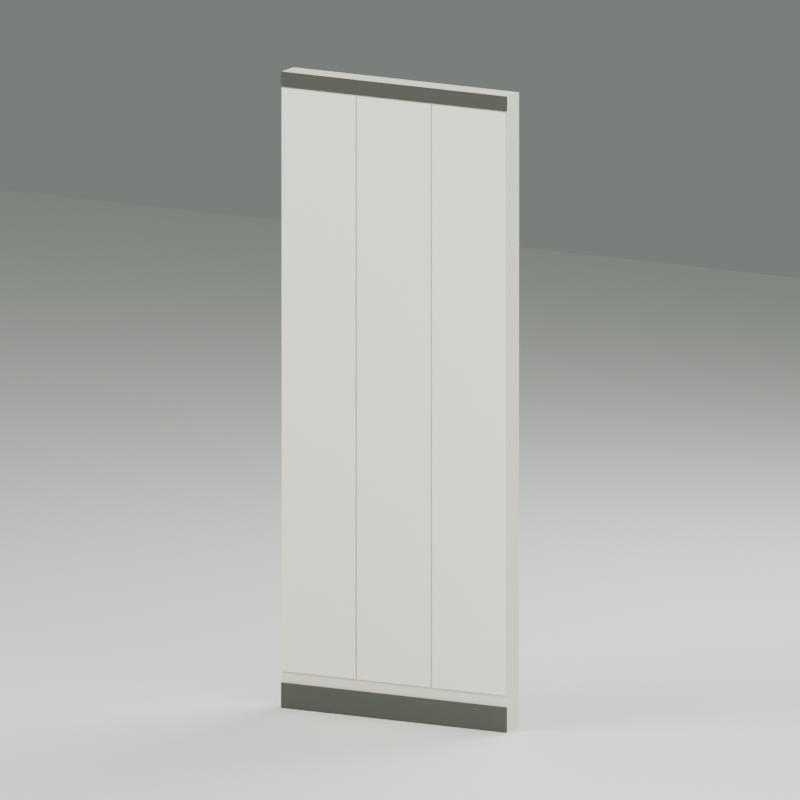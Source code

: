 # Source: mall-solid-wall.blend  (saved by Blender 5.1.30; exported with 4.5.12 LTS)
import bpy
from mathutils import Matrix  # noqa: F401  (used for matrix-valued properties, if any)

bpy.ops.wm.read_factory_settings(use_empty=True)
scene = bpy.context.scene
scene.name = 'Scene'

# ---- materials (node trees are filled in below, after node groups)
mat_warm_ivory_wall = bpy.data.materials.new('Warm ivory wall')
mat_warm_ivory_wall.diffuse_color = (0.6867, 0.6514, 0.5457, 1.0)
mat_limestone_wall_panels = bpy.data.materials.new('Limestone wall panels')
mat_limestone_wall_panels.diffuse_color = (0.7991, 0.7605, 0.6584, 1.0)
mat_dark_bronze_skirting = bpy.data.materials.new('Dark bronze skirting')
mat_dark_bronze_skirting.diffuse_color = (0.06848, 0.07227, 0.05781, 1.0)
mat_studio_floor = bpy.data.materials.new('STUDIO floor')
mat_studio_floor.diffuse_color = (0.7305, 0.7529, 0.7011, 1.0)

# ---- material node trees
mat_warm_ivory_wall.use_nodes = True; mat_warm_ivory_wall.node_tree.nodes.clear()
_N = mat_warm_ivory_wall.node_tree.nodes; _L = mat_warm_ivory_wall.node_tree.links
n0 = _N.new('ShaderNodeBsdfPrincipled'); n0.name = 'Principled BSDF'; n0.location = (-200, 100)
n0.inputs[0].default_value = (0.6867, 0.6514, 0.5457, 1.0)
n0.inputs[2].default_value = 0.78
n1 = _N.new('ShaderNodeOutputMaterial'); n1.name = 'Material Output'; n1.location = (200, 100)
_L.new(n0.outputs[0], n1.inputs[0])
n1.is_active_output = True
mat_limestone_wall_panels.use_nodes = True; mat_limestone_wall_panels.node_tree.nodes.clear()
_N = mat_limestone_wall_panels.node_tree.nodes; _L = mat_limestone_wall_panels.node_tree.links
n0 = _N.new('ShaderNodeBsdfPrincipled'); n0.name = 'Principled BSDF'; n0.location = (-200, 100)
n0.inputs[0].default_value = (0.7991, 0.7605, 0.6584, 1.0)
n0.inputs[2].default_value = 0.76
n1 = _N.new('ShaderNodeOutputMaterial'); n1.name = 'Material Output'; n1.location = (200, 100)
_L.new(n0.outputs[0], n1.inputs[0])
n1.is_active_output = True
mat_dark_bronze_skirting.use_nodes = True; mat_dark_bronze_skirting.node_tree.nodes.clear()
_N = mat_dark_bronze_skirting.node_tree.nodes; _L = mat_dark_bronze_skirting.node_tree.links
n0 = _N.new('ShaderNodeBsdfPrincipled'); n0.name = 'Principled BSDF'; n0.location = (-200, 100)
n0.inputs[0].default_value = (0.06848, 0.07227, 0.05781, 1.0)
n0.inputs[1].default_value = 0.35
n0.inputs[2].default_value = 0.38
n1 = _N.new('ShaderNodeOutputMaterial'); n1.name = 'Material Output'; n1.location = (200, 100)
_L.new(n0.outputs[0], n1.inputs[0])
n1.is_active_output = True
mat_studio_floor.use_nodes = True; mat_studio_floor.node_tree.nodes.clear()
_N = mat_studio_floor.node_tree.nodes; _L = mat_studio_floor.node_tree.links
n0 = _N.new('ShaderNodeBsdfPrincipled'); n0.name = 'Principled BSDF'; n0.location = (-200, 100)
n0.inputs[0].default_value = (0.7305, 0.7529, 0.7011, 1.0)
n0.inputs[2].default_value = 0.9
n1 = _N.new('ShaderNodeOutputMaterial'); n1.name = 'Material Output'; n1.location = (200, 100)
_L.new(n0.outputs[0], n1.inputs[0])
n1.is_active_output = True

# ---- world
world_studio = bpy.data.worlds.new('Studio'); scene.world = world_studio
world_studio.use_nodes = True; world_studio.node_tree.nodes.clear()
_N = world_studio.node_tree.nodes; _L = world_studio.node_tree.links
n0 = _N.new('ShaderNodeBackground'); n0.name = 'Background'; n0.location = (-200, 100)
n0.inputs[0].default_value = (0.35, 0.39, 0.36, 1.0)
n0.inputs[1].default_value = 0.55
n1 = _N.new('ShaderNodeOutputWorld'); n1.name = 'World Output'; n1.location = (200, 100)
_L.new(n0.outputs[0], n1.inputs[0])
n1.is_active_output = True

# ---- cameras
cam_camera = bpy.data.cameras.new('Camera')
cam_camera.type = 'ORTHO'
cam_camera.ortho_scale = 3.7

# ---- lights
light_area = bpy.data.lights.new('Area', 'AREA')
light_area.energy = 700.0
light_area.size = 5.0
light_area.size_y = 1.0
light_area_001 = bpy.data.lights.new('Area.001', 'AREA')
light_area_001.energy = 350.0
light_area_001.size = 5.0
light_area_001.size_y = 1.0
light_area_002 = bpy.data.lights.new('Area.002', 'AREA')
light_area_002.energy = 500.0
light_area_002.size = 4.0
light_area_002.size_y = 1.0

# ---- meshes
me_cube = bpy.data.meshes.new('Cube')
me_cube.from_pydata([(-0.6, -0.055, -1.5), (-0.6, -0.055, 1.5), (-0.6, 0.055, -1.5), (-0.6, 0.055, 1.5), (0.6, -0.055, -1.5), (0.6, -0.055, 1.5), (0.6, 0.055, -1.5), (0.6, 0.055, 1.5)], [], [(0, 1, 3, 2), (2, 3, 7, 6), (6, 7, 5, 4), (4, 5, 1, 0), (2, 6, 4, 0), (7, 3, 1, 5)])
_uv = me_cube.uv_layers.new(name='UVMap')
_uv.uv.foreach_set('vector', [0.375, 0.0, 0.625, 0.0, 0.625, 0.25, 0.375, 0.25, 0.375, 0.25, 0.625, 0.25, 0.625, 0.5, 0.375, 0.5, 0.375, 0.5, 0.625, 0.5, 0.625, 0.75, 0.375, 0.75, 0.375, 0.75, 0.625, 0.75, 0.625, 1.0, 0.375, 1.0, 0.125, 0.5, 0.375, 0.5, 0.375, 0.75, 0.125, 0.75, 0.625, 0.5, 0.875, 0.5, 0.875, 0.75, 0.625, 0.75])
me_cube.materials.append(mat_warm_ivory_wall)
me_cube.update()
me_cube_001 = bpy.data.meshes.new('Cube.001')
me_cube_001.from_pydata([(-0.196, -0.005, -1.375), (-0.196, -0.005, 1.375), (-0.196, 0.005, -1.375), (-0.196, 0.005, 1.375), (0.196, -0.005, -1.375), (0.196, -0.005, 1.375), (0.196, 0.005, -1.375), (0.196, 0.005, 1.375)], [], [(0, 1, 3, 2), (2, 3, 7, 6), (6, 7, 5, 4), (4, 5, 1, 0), (2, 6, 4, 0), (7, 3, 1, 5)])
_uv = me_cube_001.uv_layers.new(name='UVMap')
_uv.uv.foreach_set('vector', [0.375, 0.0, 0.625, 0.0, 0.625, 0.25, 0.375, 0.25, 0.375, 0.25, 0.625, 0.25, 0.625, 0.5, 0.375, 0.5, 0.375, 0.5, 0.625, 0.5, 0.625, 0.75, 0.375, 0.75, 0.375, 0.75, 0.625, 0.75, 0.625, 1.0, 0.375, 1.0, 0.125, 0.5, 0.375, 0.5, 0.375, 0.75, 0.125, 0.75, 0.625, 0.5, 0.875, 0.5, 0.875, 0.75, 0.625, 0.75])
me_cube_001.materials.append(mat_limestone_wall_panels)
me_cube_001.update()
me_cube_002 = bpy.data.meshes.new('Cube.002')
me_cube_002.from_pydata([(-0.196, -0.005, -1.375), (-0.196, -0.005, 1.375), (-0.196, 0.005, -1.375), (-0.196, 0.005, 1.375), (0.196, -0.005, -1.375), (0.196, -0.005, 1.375), (0.196, 0.005, -1.375), (0.196, 0.005, 1.375)], [], [(0, 1, 3, 2), (2, 3, 7, 6), (6, 7, 5, 4), (4, 5, 1, 0), (2, 6, 4, 0), (7, 3, 1, 5)])
_uv = me_cube_002.uv_layers.new(name='UVMap')
_uv.uv.foreach_set('vector', [0.375, 0.0, 0.625, 0.0, 0.625, 0.25, 0.375, 0.25, 0.375, 0.25, 0.625, 0.25, 0.625, 0.5, 0.375, 0.5, 0.375, 0.5, 0.625, 0.5, 0.625, 0.75, 0.375, 0.75, 0.375, 0.75, 0.625, 0.75, 0.625, 1.0, 0.375, 1.0, 0.125, 0.5, 0.375, 0.5, 0.375, 0.75, 0.125, 0.75, 0.625, 0.5, 0.875, 0.5, 0.875, 0.75, 0.625, 0.75])
me_cube_002.materials.append(mat_limestone_wall_panels)
me_cube_002.update()
me_cube_003 = bpy.data.meshes.new('Cube.003')
me_cube_003.from_pydata([(-0.196, -0.005, -1.375), (-0.196, -0.005, 1.375), (-0.196, 0.005, -1.375), (-0.196, 0.005, 1.375), (0.196, -0.005, -1.375), (0.196, -0.005, 1.375), (0.196, 0.005, -1.375), (0.196, 0.005, 1.375)], [], [(0, 1, 3, 2), (2, 3, 7, 6), (6, 7, 5, 4), (4, 5, 1, 0), (2, 6, 4, 0), (7, 3, 1, 5)])
_uv = me_cube_003.uv_layers.new(name='UVMap')
_uv.uv.foreach_set('vector', [0.375, 0.0, 0.625, 0.0, 0.625, 0.25, 0.375, 0.25, 0.375, 0.25, 0.625, 0.25, 0.625, 0.5, 0.375, 0.5, 0.375, 0.5, 0.625, 0.5, 0.625, 0.75, 0.375, 0.75, 0.375, 0.75, 0.625, 0.75, 0.625, 1.0, 0.375, 1.0, 0.125, 0.5, 0.375, 0.5, 0.375, 0.75, 0.125, 0.75, 0.625, 0.5, 0.875, 0.5, 0.875, 0.75, 0.625, 0.75])
me_cube_003.materials.append(mat_limestone_wall_panels)
me_cube_003.update()
me_cube_004 = bpy.data.meshes.new('Cube.004')
me_cube_004.from_pydata([(-0.6, -0.005, -0.06), (-0.6, -0.005, 0.06), (-0.6, 0.005, -0.06), (-0.6, 0.005, 0.06), (0.6, -0.005, -0.06), (0.6, -0.005, 0.06), (0.6, 0.005, -0.06), (0.6, 0.005, 0.06)], [], [(0, 1, 3, 2), (2, 3, 7, 6), (6, 7, 5, 4), (4, 5, 1, 0), (2, 6, 4, 0), (7, 3, 1, 5)])
_uv = me_cube_004.uv_layers.new(name='UVMap')
_uv.uv.foreach_set('vector', [0.375, 0.0, 0.625, 0.0, 0.625, 0.25, 0.375, 0.25, 0.375, 0.25, 0.625, 0.25, 0.625, 0.5, 0.375, 0.5, 0.375, 0.5, 0.625, 0.5, 0.625, 0.75, 0.375, 0.75, 0.375, 0.75, 0.625, 0.75, 0.625, 1.0, 0.375, 1.0, 0.125, 0.5, 0.375, 0.5, 0.375, 0.75, 0.125, 0.75, 0.625, 0.5, 0.875, 0.5, 0.875, 0.75, 0.625, 0.75])
me_cube_004.materials.append(mat_dark_bronze_skirting)
me_cube_004.update()
me_cube_005 = bpy.data.meshes.new('Cube.005')
me_cube_005.from_pydata([(-0.6, -0.005, -0.035), (-0.6, -0.005, 0.035), (-0.6, 0.005, -0.035), (-0.6, 0.005, 0.035), (0.6, -0.005, -0.035), (0.6, -0.005, 0.035), (0.6, 0.005, -0.035), (0.6, 0.005, 0.035)], [], [(0, 1, 3, 2), (2, 3, 7, 6), (6, 7, 5, 4), (4, 5, 1, 0), (2, 6, 4, 0), (7, 3, 1, 5)])
_uv = me_cube_005.uv_layers.new(name='UVMap')
_uv.uv.foreach_set('vector', [0.375, 0.0, 0.625, 0.0, 0.625, 0.25, 0.375, 0.25, 0.375, 0.25, 0.625, 0.25, 0.625, 0.5, 0.375, 0.5, 0.375, 0.5, 0.625, 0.5, 0.625, 0.75, 0.375, 0.75, 0.375, 0.75, 0.625, 0.75, 0.625, 1.0, 0.375, 1.0, 0.125, 0.5, 0.375, 0.5, 0.375, 0.75, 0.125, 0.75, 0.625, 0.5, 0.875, 0.5, 0.875, 0.75, 0.625, 0.75])
me_cube_005.materials.append(mat_dark_bronze_skirting)
me_cube_005.update()
me_cube_006 = bpy.data.meshes.new('Cube.006')
me_cube_006.from_pydata([(-10.0, -10.0, -0.035), (-10.0, -10.0, 0.035), (-10.0, 10.0, -0.035), (-10.0, 10.0, 0.035), (10.0, -10.0, -0.035), (10.0, -10.0, 0.035), (10.0, 10.0, -0.035), (10.0, 10.0, 0.035)], [], [(0, 1, 3, 2), (2, 3, 7, 6), (6, 7, 5, 4), (4, 5, 1, 0), (2, 6, 4, 0), (7, 3, 1, 5)])
_uv = me_cube_006.uv_layers.new(name='UVMap')
_uv.uv.foreach_set('vector', [0.375, 0.0, 0.625, 0.0, 0.625, 0.25, 0.375, 0.25, 0.375, 0.25, 0.625, 0.25, 0.625, 0.5, 0.375, 0.5, 0.375, 0.5, 0.625, 0.5, 0.625, 0.75, 0.375, 0.75, 0.375, 0.75, 0.625, 0.75, 0.625, 1.0, 0.375, 1.0, 0.125, 0.5, 0.375, 0.5, 0.375, 0.75, 0.125, 0.75, 0.625, 0.5, 0.875, 0.5, 0.875, 0.75, 0.625, 0.75])
me_cube_006.materials.append(mat_studio_floor)
me_cube_006.update()

# ---- objects
ob_asset_mallsolidwall = bpy.data.objects.new('ASSET_MallSolidWall', None)
ob_wall_core = bpy.data.objects.new('WALL_Core', me_cube)
ob_panel_1 = bpy.data.objects.new('PANEL_1', me_cube_001)
ob_panel_2 = bpy.data.objects.new('PANEL_2', me_cube_002)
ob_panel_3 = bpy.data.objects.new('PANEL_3', me_cube_003)
ob_trim_base = bpy.data.objects.new('TRIM_Base', me_cube_004)
ob_trim_top = bpy.data.objects.new('TRIM_Top', me_cube_005)
ob_connector_left = bpy.data.objects.new('CONNECTOR_Left', None)
ob_connector_right = bpy.data.objects.new('CONNECTOR_Right', None)
ob_studio_floor = bpy.data.objects.new('STUDIO_Floor', me_cube_006)
ob_studio_key = bpy.data.objects.new('STUDIO_Key', light_area)
ob_studio_fill = bpy.data.objects.new('STUDIO_Fill', light_area_001)
ob_studio_back = bpy.data.objects.new('STUDIO_Back', light_area_002)
ob_studio_camera = bpy.data.objects.new('STUDIO_Camera', cam_camera)

# ---- transforms, parenting, visibility, modifiers, constraints
ob_asset_mallsolidwall.location = (0.0, 0.0, 0.0)
ob_wall_core.parent = ob_asset_mallsolidwall
ob_wall_core.location = (0.0, 0.005, 1.5)
ob_panel_1.parent = ob_asset_mallsolidwall
ob_panel_1.location = (-0.4, -0.055, 1.55)
_m = ob_panel_1.modifiers.new('Soft manufactured edges', 'BEVEL')
_m.width = 0.001
_m.width_pct = 0.001
_m.segments = 2
ob_panel_2.parent = ob_asset_mallsolidwall
ob_panel_2.location = (0.0, -0.055, 1.55)
_m = ob_panel_2.modifiers.new('Soft manufactured edges', 'BEVEL')
_m.width = 0.001
_m.width_pct = 0.001
_m.segments = 2
ob_panel_3.parent = ob_asset_mallsolidwall
ob_panel_3.location = (0.4, -0.055, 1.55)
_m = ob_panel_3.modifiers.new('Soft manufactured edges', 'BEVEL')
_m.width = 0.001
_m.width_pct = 0.001
_m.segments = 2
ob_trim_base.parent = ob_asset_mallsolidwall
ob_trim_base.location = (0.0, -0.055, 0.06)
ob_trim_top.parent = ob_asset_mallsolidwall
ob_trim_top.location = (0.0, -0.055, 2.965)
ob_connector_left.parent = ob_asset_mallsolidwall
ob_connector_left.location = (-0.6, 0.0, 0.0)
ob_connector_right.parent = ob_asset_mallsolidwall
ob_connector_right.location = (0.6, 0.0, 0.0)
ob_studio_floor.location = (0.0, 0.0, -0.035)
ob_studio_key.location = (-4.0, -5.0, 6.0)
ob_studio_key.rotation_euler = (0.9478, 3.474e-09, -0.6747)
ob_studio_fill.location = (4.0, -3.0, 3.0)
ob_studio_fill.rotation_euler = (1.261, 1.163e-08, 0.9273)
ob_studio_back.location = (1.0, 4.0, 5.0)
ob_studio_back.rotation_euler = (0.853, -6.776e-08, 2.897)
ob_studio_camera.location = (4.0, -7.0, 3.1)
ob_studio_camera.rotation_euler = (1.375, -5.032e-09, 0.5191)

# ---- collection membership
scene.collection.objects.link(ob_asset_mallsolidwall)
scene.collection.objects.link(ob_wall_core)
scene.collection.objects.link(ob_panel_1)
scene.collection.objects.link(ob_panel_2)
scene.collection.objects.link(ob_panel_3)
scene.collection.objects.link(ob_trim_base)
scene.collection.objects.link(ob_trim_top)
scene.collection.objects.link(ob_connector_left)
scene.collection.objects.link(ob_connector_right)
scene.collection.objects.link(ob_studio_floor)
scene.collection.objects.link(ob_studio_key)
scene.collection.objects.link(ob_studio_fill)
scene.collection.objects.link(ob_studio_back)
scene.collection.objects.link(ob_studio_camera)

# ---- scene / render settings (as saved in the file)
scene.camera = ob_studio_camera
scene.frame_start = 1; scene.frame_end = 250; scene.frame_set(1)
scene.render.engine = 'CYCLES'
scene.render.resolution_x = 720
scene.render.resolution_y = 720
scene.render.bake_bias = 0.0
scene.render.bake_samples = 0
scene.cycles.samples = 24
scene.cycles.sampling_pattern = 'TABULATED_SOBOL'
scene.eevee.use_volume_custom_range = False
bpy.context.view_layer.update()
